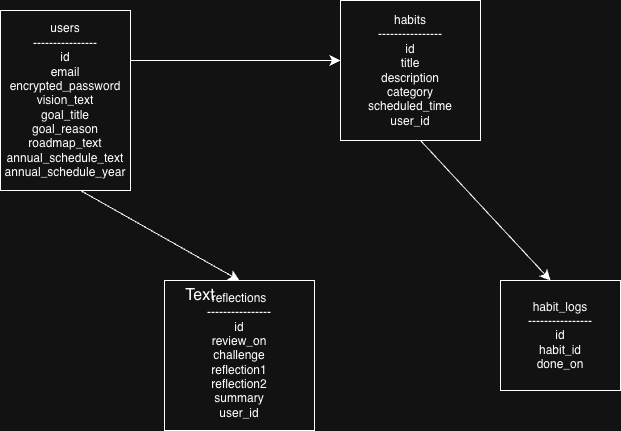

The diagram above was exported from draw.io. Its source (the exported page's mxGraphModel, read from the mxfile embedded in the PNG):
<mxGraphModel dx="1426" dy="876" grid="1" gridSize="10" guides="1" tooltips="1" connect="1" arrows="1" fold="1" page="1" pageScale="1" pageWidth="827" pageHeight="1169" math="0" shadow="0">
  <root>
    <mxCell id="0" />
    <mxCell id="1" parent="0" />
    <mxCell id="xVayhkUhk_sBX634UopU-1" parent="1" style="whiteSpace=wrap;html=1;align=center;" value="&lt;div&gt;users&lt;/div&gt;&lt;div&gt;----------------&lt;/div&gt;&lt;div&gt;id&lt;/div&gt;&lt;div&gt;email&lt;/div&gt;&lt;div&gt;encrypted_password&lt;/div&gt;&lt;div&gt;vision_text&lt;/div&gt;&lt;div&gt;goal_title&lt;/div&gt;&lt;div&gt;goal_reason&lt;/div&gt;&lt;div&gt;roadmap_text&lt;/div&gt;&lt;div&gt;annual_schedule_text&lt;/div&gt;&lt;div&gt;annual_schedule_year&lt;/div&gt;" vertex="1">
      <mxGeometry height="180" width="130" x="100" y="90" as="geometry" />
    </mxCell>
    <mxCell id="xVayhkUhk_sBX634UopU-2" parent="1" style="whiteSpace=wrap;html=1;align=center;" value="&lt;div&gt;habits&lt;/div&gt;&lt;div&gt;----------------&lt;/div&gt;&lt;div&gt;id&lt;/div&gt;&lt;div&gt;title&lt;/div&gt;&lt;div&gt;description&lt;/div&gt;&lt;div&gt;category&lt;/div&gt;&lt;div&gt;scheduled_time&lt;/div&gt;&lt;div&gt;user_id&lt;/div&gt;" vertex="1">
      <mxGeometry height="140" width="140" x="440" y="80" as="geometry" />
    </mxCell>
    <mxCell id="xVayhkUhk_sBX634UopU-3" parent="1" style="whiteSpace=wrap;html=1;align=center;" value="&lt;div&gt;habit_logs&lt;/div&gt;&lt;div&gt;----------------&lt;/div&gt;&lt;div&gt;id&lt;/div&gt;&lt;div&gt;habit_id&lt;/div&gt;&lt;div&gt;done_on&lt;/div&gt;" vertex="1">
      <mxGeometry height="110" width="120" x="600" y="360" as="geometry" />
    </mxCell>
    <mxCell id="xVayhkUhk_sBX634UopU-4" parent="1" style="whiteSpace=wrap;html=1;align=center;" value="&lt;div&gt;reflections&lt;/div&gt;&lt;div&gt;----------------&lt;/div&gt;&lt;div&gt;id&lt;/div&gt;&lt;div&gt;review_on&lt;/div&gt;&lt;div&gt;challenge&lt;/div&gt;&lt;div&gt;reflection1&lt;/div&gt;&lt;div&gt;reflection2&lt;/div&gt;&lt;div&gt;summary&lt;/div&gt;&lt;div&gt;user_id&lt;/div&gt;" vertex="1">
      <mxGeometry height="150" width="150" x="264" y="360" as="geometry" />
    </mxCell>
    <mxCell id="xVayhkUhk_sBX634UopU-5" edge="1" parent="1" style="edgeStyle=none;orthogonalLoop=1;jettySize=auto;html=1;rounded=0;fontSize=12;startSize=8;endSize=8;curved=1;entryX=0;entryY=0.429;entryDx=0;entryDy=0;entryPerimeter=0;" target="xVayhkUhk_sBX634UopU-2" value="">
      <mxGeometry relative="1" width="120" as="geometry">
        <Array as="points" />
        <mxPoint x="230" y="140" as="sourcePoint" />
        <mxPoint x="350" y="140" as="targetPoint" />
      </mxGeometry>
    </mxCell>
    <mxCell id="xVayhkUhk_sBX634UopU-8" edge="1" parent="1" style="edgeStyle=none;orthogonalLoop=1;jettySize=auto;html=1;rounded=0;fontSize=12;startSize=8;endSize=8;curved=1;entryX=0.417;entryY=0;entryDx=0;entryDy=0;entryPerimeter=0;" target="xVayhkUhk_sBX634UopU-3" value="">
      <mxGeometry relative="1" width="120" as="geometry">
        <Array as="points" />
        <mxPoint x="520" y="220" as="sourcePoint" />
        <mxPoint x="730" y="220" as="targetPoint" />
      </mxGeometry>
    </mxCell>
    <mxCell id="xVayhkUhk_sBX634UopU-9" edge="1" parent="1" style="edgeStyle=none;orthogonalLoop=1;jettySize=auto;html=1;rounded=0;fontSize=12;startSize=8;endSize=8;curved=1;entryX=0.5;entryY=0;entryDx=0;entryDy=0;" target="xVayhkUhk_sBX634UopU-4" value="">
      <mxGeometry relative="1" width="120" as="geometry">
        <Array as="points" />
        <mxPoint x="180" y="270" as="sourcePoint" />
        <mxPoint x="310" y="410" as="targetPoint" />
      </mxGeometry>
    </mxCell>
    <mxCell id="xVayhkUhk_sBX634UopU-10" parent="1" style="text;strokeColor=none;fillColor=none;html=1;align=center;verticalAlign=middle;whiteSpace=wrap;rounded=0;fontSize=16;" value="Text" vertex="1">
      <mxGeometry height="30" width="60" x="270" y="360" as="geometry" />
    </mxCell>
  </root>
</mxGraphModel>